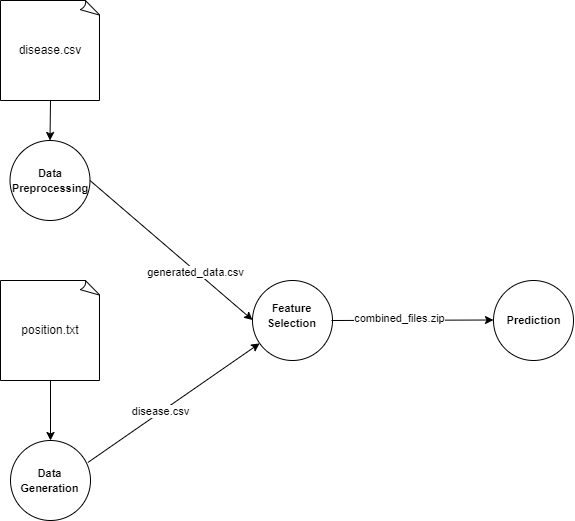

The diagram above was exported from draw.io. Its source (the exported page's mxGraphModel, read from the mxfile embedded in the PNG):
<mxGraphModel dx="1061" dy="531" grid="1" gridSize="10" guides="1" tooltips="1" connect="1" arrows="1" fold="1" page="1" pageScale="1" pageWidth="827" pageHeight="1169" math="0" shadow="0">
  <root>
    <mxCell id="0" />
    <mxCell id="1" parent="0" />
    <mxCell id="x9LSdBaj9Q6XQ5X9_qji-10" value="" style="ellipse;whiteSpace=wrap;html=1;aspect=fixed;" parent="1" vertex="1">
      <mxGeometry x="131.5" y="180" width="80" height="80" as="geometry" />
    </mxCell>
    <mxCell id="x9LSdBaj9Q6XQ5X9_qji-11" value="" style="endArrow=classic;html=1;rounded=0;exitX=1;exitY=0.5;exitDx=0;exitDy=0;" parent="1" source="x9LSdBaj9Q6XQ5X9_qji-10" edge="1">
      <mxGeometry relative="1" as="geometry">
        <mxPoint x="215.5" y="359.5" as="sourcePoint" />
        <mxPoint x="374" y="359.5" as="targetPoint" />
      </mxGeometry>
    </mxCell>
    <mxCell id="6" value="generated_data.csv" style="edgeLabel;html=1;align=center;verticalAlign=middle;resizable=0;points=[];" vertex="1" connectable="0" parent="x9LSdBaj9Q6XQ5X9_qji-11">
      <mxGeometry x="0.294" y="-1" relative="1" as="geometry">
        <mxPoint as="offset" />
      </mxGeometry>
    </mxCell>
    <mxCell id="x9LSdBaj9Q6XQ5X9_qji-15" value="&lt;font style=&quot;font-size: 11px;&quot;&gt;&lt;b&gt;Data Preprocessing&lt;/b&gt;&lt;/font&gt;" style="text;strokeColor=none;align=center;fillColor=none;html=1;verticalAlign=middle;whiteSpace=wrap;rounded=0;" parent="1" vertex="1">
      <mxGeometry x="136.5" y="200" width="70" height="40" as="geometry" />
    </mxCell>
    <mxCell id="x9LSdBaj9Q6XQ5X9_qji-20" value="" style="ellipse;whiteSpace=wrap;html=1;aspect=fixed;" parent="1" vertex="1">
      <mxGeometry x="374" y="320" width="80" height="80" as="geometry" />
    </mxCell>
    <mxCell id="x9LSdBaj9Q6XQ5X9_qji-21" value="&lt;font style=&quot;font-size: 11px;&quot;&gt;&lt;b&gt;Feature Selection&lt;/b&gt;&lt;/font&gt;" style="text;strokeColor=none;align=center;fillColor=none;html=1;verticalAlign=middle;whiteSpace=wrap;rounded=0;" parent="1" vertex="1">
      <mxGeometry x="373" y="335" width="81" height="40" as="geometry" />
    </mxCell>
    <mxCell id="x9LSdBaj9Q6XQ5X9_qji-25" value="" style="ellipse;whiteSpace=wrap;html=1;aspect=fixed;" parent="1" vertex="1">
      <mxGeometry x="132" y="480" width="80" height="80" as="geometry" />
    </mxCell>
    <mxCell id="x9LSdBaj9Q6XQ5X9_qji-26" value="&lt;font style=&quot;font-size: 11px;&quot;&gt;&lt;b&gt;Data Generation&lt;/b&gt;&lt;/font&gt;" style="text;strokeColor=none;align=center;fillColor=none;html=1;verticalAlign=middle;whiteSpace=wrap;rounded=0;" parent="1" vertex="1">
      <mxGeometry x="134" y="500" width="75" height="40" as="geometry" />
    </mxCell>
    <mxCell id="x9LSdBaj9Q6XQ5X9_qji-27" value="" style="endArrow=classic;html=1;rounded=0;exitX=0.967;exitY=0.275;exitDx=0;exitDy=0;exitPerimeter=0;" parent="1" source="x9LSdBaj9Q6XQ5X9_qji-25" target="x9LSdBaj9Q6XQ5X9_qji-20" edge="1">
      <mxGeometry relative="1" as="geometry">
        <mxPoint x="270" y="500" as="sourcePoint" />
        <mxPoint x="377" y="460" as="targetPoint" />
      </mxGeometry>
    </mxCell>
    <mxCell id="7" value="disease.csv" style="edgeLabel;html=1;align=center;verticalAlign=middle;resizable=0;points=[];" vertex="1" connectable="0" parent="x9LSdBaj9Q6XQ5X9_qji-27">
      <mxGeometry x="-0.1456" y="1" relative="1" as="geometry">
        <mxPoint as="offset" />
      </mxGeometry>
    </mxCell>
    <mxCell id="x9LSdBaj9Q6XQ5X9_qji-28" value="" style="ellipse;whiteSpace=wrap;html=1;aspect=fixed;" parent="1" vertex="1">
      <mxGeometry x="615" y="320" width="80" height="80" as="geometry" />
    </mxCell>
    <mxCell id="x9LSdBaj9Q6XQ5X9_qji-29" value="&lt;font style=&quot;font-size: 11px;&quot;&gt;&lt;b&gt;Prediction&lt;/b&gt;&lt;/font&gt;" style="text;strokeColor=none;align=center;fillColor=none;html=1;verticalAlign=middle;whiteSpace=wrap;rounded=0;" parent="1" vertex="1">
      <mxGeometry x="615" y="340" width="81" height="40" as="geometry" />
    </mxCell>
    <mxCell id="x9LSdBaj9Q6XQ5X9_qji-30" value="" style="endArrow=classic;html=1;rounded=0;exitX=1;exitY=0.5;exitDx=0;exitDy=0;" parent="1" edge="1">
      <mxGeometry relative="1" as="geometry">
        <mxPoint x="453" y="360" as="sourcePoint" />
        <mxPoint x="615" y="359.5" as="targetPoint" />
      </mxGeometry>
    </mxCell>
    <mxCell id="8" value="combined_files.zip" style="edgeLabel;html=1;align=center;verticalAlign=middle;resizable=0;points=[];" vertex="1" connectable="0" parent="x9LSdBaj9Q6XQ5X9_qji-30">
      <mxGeometry x="-0.1604" y="2" relative="1" as="geometry">
        <mxPoint as="offset" />
      </mxGeometry>
    </mxCell>
    <mxCell id="2" value="disease.csv" style="whiteSpace=wrap;html=1;shape=mxgraph.basic.document" vertex="1" parent="1">
      <mxGeometry x="122" y="40" width="100" height="100" as="geometry" />
    </mxCell>
    <mxCell id="3" value="" style="endArrow=classic;html=1;exitX=0.5;exitY=1;exitDx=0;exitDy=0;exitPerimeter=0;entryX=0.5;entryY=0;entryDx=0;entryDy=0;" edge="1" parent="1" source="2" target="x9LSdBaj9Q6XQ5X9_qji-10">
      <mxGeometry width="50" height="50" relative="1" as="geometry">
        <mxPoint x="390" y="300" as="sourcePoint" />
        <mxPoint x="440" y="250" as="targetPoint" />
      </mxGeometry>
    </mxCell>
    <mxCell id="4" value="position.txt" style="whiteSpace=wrap;html=1;shape=mxgraph.basic.document" vertex="1" parent="1">
      <mxGeometry x="122" y="320" width="100" height="100" as="geometry" />
    </mxCell>
    <mxCell id="5" value="" style="endArrow=classic;html=1;exitX=0.5;exitY=1;exitDx=0;exitDy=0;exitPerimeter=0;entryX=0.5;entryY=0;entryDx=0;entryDy=0;" edge="1" parent="1" source="4" target="x9LSdBaj9Q6XQ5X9_qji-25">
      <mxGeometry width="50" height="50" relative="1" as="geometry">
        <mxPoint x="20" y="470" as="sourcePoint" />
        <mxPoint x="70" y="420" as="targetPoint" />
      </mxGeometry>
    </mxCell>
  </root>
</mxGraphModel>